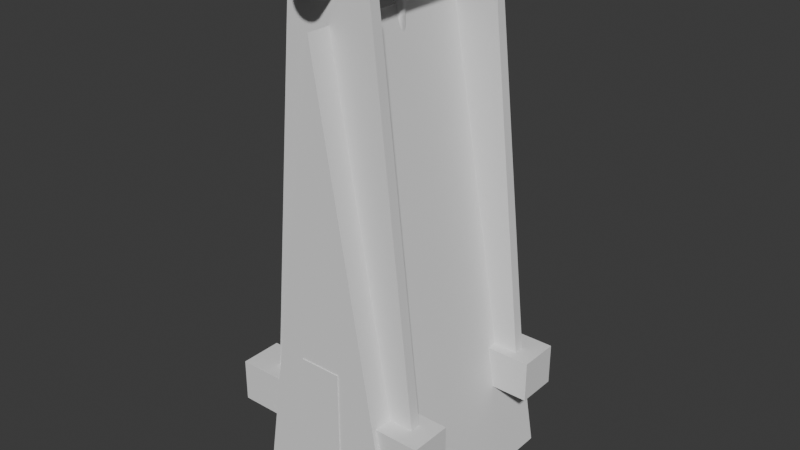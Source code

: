 # Source: jig.blend  (saved by Blender 5.1.30; exported with 4.5.12 LTS)
import bpy
from mathutils import Matrix  # noqa: F401  (used for matrix-valued properties, if any)

bpy.ops.wm.read_factory_settings(use_empty=True)
scene = bpy.context.scene
scene.name = 'Scene'

# ---- collections
col_collection = bpy.data.collections.new('Collection'); scene.collection.children.link(col_collection)

# ---- world
world_world = bpy.data.worlds.new('World'); scene.world = world_world
world_world.use_nodes = True; world_world.node_tree.nodes.clear()
_N = world_world.node_tree.nodes; _L = world_world.node_tree.links
n0 = _N.new('ShaderNodeOutputWorld'); n0.name = 'World Output'; n0.location = (200, 100)
n1 = _N.new('ShaderNodeBackground'); n1.name = 'Background'; n1.location = (-200, 100)
n1.inputs[0].default_value = (0.05088, 0.05088, 0.05088, 1.0)
_L.new(n1.outputs[0], n0.inputs[0])
n0.is_active_output = True
world_world.color = (0.05088, 0.05088, 0.05088)
world_world.sun_shadow_jitter_overblur = 0.0

# ---- meshes
me_cylinder = bpy.data.meshes.new('Cylinder')
me_cylinder.from_pydata([(7.451e-09, 1.0, -2.0), (7.451e-09, 1.0, 2.384e-07), (0.1951, 0.9808, -2.0), (0.1951, 0.9808, 2.384e-07), (0.3827, 0.9239, -2.0), (0.3827, 0.9239, 2.384e-07), (0.5556, 0.8315, -2.0), (0.5556, 0.8315, 2.384e-07), (0.7071, 0.7071, -2.0), (0.7071, 0.7071, 2.384e-07), (0.8315, 0.5556, -2.0), (0.8315, 0.5556, 2.384e-07), (0.9239, 0.3827, -2.0), (0.9239, 0.3827, 2.384e-07), (0.9808, 0.1951, -2.0), (0.9808, 0.1951, 2.384e-07), (1.0, -1.788e-07, -2.0), (1.0, -1.788e-07, 2.384e-07), (0.9808, -0.1951, -2.0), (0.9808, -0.1951, 2.384e-07), (0.9239, -0.3827, -2.0), (0.9239, -0.3827, 2.384e-07), (0.8315, -0.5556, -2.0), (0.8315, -0.5556, 2.384e-07), (0.7071, -0.7071, -2.0), (0.7071, -0.7071, 2.384e-07), (0.5556, -0.8315, -2.0), (0.5556, -0.8315, 2.384e-07), (0.3827, -0.9239, -2.0), (0.3827, -0.9239, 2.384e-07), (0.1951, -0.9808, -2.0), (0.1951, -0.9808, 2.384e-07), (7.451e-09, -1.0, -2.0), (7.451e-09, -1.0, 2.384e-07), (-0.1951, -0.9808, -2.0), (-0.1951, -0.9808, 2.384e-07), (-0.3827, -0.9239, -2.0), (-0.3827, -0.9239, 2.384e-07), (-0.5556, -0.8315, -2.0), (-0.5556, -0.8315, 2.384e-07), (-0.7071, -0.7071, -2.0), (-0.7071, -0.7071, 2.384e-07), (-0.8315, -0.5556, -2.0), (-0.8315, -0.5556, 2.384e-07), (-0.9239, -0.3827, -2.0), (-0.9239, -0.3827, 2.384e-07), (-0.9808, -0.1951, -2.0), (-0.9808, -0.1951, 2.384e-07), (-1.0, -1.788e-07, -2.0), (-1.0, -1.788e-07, 2.384e-07), (-0.9808, 0.1951, -2.0), (-0.9808, 0.1951, 2.384e-07), (-0.9239, 0.3827, -2.0), (-0.9239, 0.3827, 2.384e-07), (-0.8315, 0.5556, -2.0), (-0.8315, 0.5556, 2.384e-07), (-0.7071, 0.7071, -2.0), (-0.7071, 0.7071, 2.384e-07), (-0.5556, 0.8315, -2.0), (-0.5556, 0.8315, 2.384e-07), (-0.3827, 0.9239, -2.0), (-0.3827, 0.9239, 2.384e-07), (-0.1951, 0.9808, -2.0), (-0.1951, 0.9808, 2.384e-07)], [], [(0, 1, 3, 2), (2, 3, 5, 4), (4, 5, 7, 6), (6, 7, 9, 8), (8, 9, 11, 10), (10, 11, 13, 12), (12, 13, 15, 14), (14, 15, 17, 16), (16, 17, 19, 18), (18, 19, 21, 20), (20, 21, 23, 22), (22, 23, 25, 24), (24, 25, 27, 26), (26, 27, 29, 28), (28, 29, 31, 30), (30, 31, 33, 32), (32, 33, 35, 34), (34, 35, 37, 36), (36, 37, 39, 38), (38, 39, 41, 40), (40, 41, 43, 42), (42, 43, 45, 44), (44, 45, 47, 46), (46, 47, 49, 48), (48, 49, 51, 50), (50, 51, 53, 52), (52, 53, 55, 54), (54, 55, 57, 56), (56, 57, 59, 58), (58, 59, 61, 60), (3, 1, 63, 61, 59, 57, 55, 53, 51, 49, 47, 45, 43, 41, 39, 37, 35, 33, 31, 29, 27, 25, 23, 21, 19, 17, 15, 13, 11, 9, 7, 5), (60, 61, 63, 62), (62, 63, 1, 0), (0, 2, 4, 6, 8, 10, 12, 14, 16, 18, 20, 22, 24, 26, 28, 30, 32, 34, 36, 38, 40, 42, 44, 46, 48, 50, 52, 54, 56, 58, 60, 62)])
_uv = me_cylinder.uv_layers.new(name='UVMap')
_uv.uv.foreach_set('vector', [1.0, 0.5, 1.0, 1.0, 0.9688, 1.0, 0.9688, 0.5, 0.9688, 0.5, 0.9688, 1.0, 0.9375, 1.0, 0.9375, 0.5, 0.9375, 0.5, 0.9375, 1.0, 0.9062, 1.0, 0.9062, 0.5, 0.9062, 0.5, 0.9062, 1.0, 0.875, 1.0, 0.875, 0.5, 0.875, 0.5, 0.875, 1.0, 0.8438, 1.0, 0.8438, 0.5, 0.8438, 0.5, 0.8438, 1.0, 0.8125, 1.0, 0.8125, 0.5, 0.8125, 0.5, 0.8125, 1.0, 0.7812, 1.0, 0.7812, 0.5, 0.7812, 0.5, 0.7812, 1.0, 0.75, 1.0, 0.75, 0.5, 0.75, 0.5, 0.75, 1.0, 0.7188, 1.0, 0.7188, 0.5, 0.7188, 0.5, 0.7188, 1.0, 0.6875, 1.0, 0.6875, 0.5, 0.6875, 0.5, 0.6875, 1.0, 0.6562, 1.0, 0.6562, 0.5, 0.6562, 0.5, 0.6562, 1.0, 0.625, 1.0, 0.625, 0.5, 0.625, 0.5, 0.625, 1.0, 0.5938, 1.0, 0.5938, 0.5, 0.5938, 0.5, 0.5938, 1.0, 0.5625, 1.0, 0.5625, 0.5, 0.5625, 0.5, 0.5625, 1.0, 0.5312, 1.0, 0.5312, 0.5, 0.5312, 0.5, 0.5312, 1.0, 0.5, 1.0, 0.5, 0.5, 0.5, 0.5, 0.5, 1.0, 0.4688, 1.0, 0.4688, 0.5, 0.4688, 0.5, 0.4688, 1.0, 0.4375, 1.0, 0.4375, 0.5, 0.4375, 0.5, 0.4375, 1.0, 0.4062, 1.0, 0.4062, 0.5, 0.4062, 0.5, 0.4062, 1.0, 0.375, 1.0, 0.375, 0.5, 0.375, 0.5, 0.375, 1.0, 0.3438, 1.0, 0.3438, 0.5, 0.3438, 0.5, 0.3438, 1.0, 0.3125, 1.0, 0.3125, 0.5, 0.3125, 0.5, 0.3125, 1.0, 0.2812, 1.0, 0.2812, 0.5, 0.2812, 0.5, 0.2812, 1.0, 0.25, 1.0, 0.25, 0.5, 0.25, 0.5, 0.25, 1.0, 0.2188, 1.0, 0.2188, 0.5, 0.2188, 0.5, 0.2188, 1.0, 0.1875, 1.0, 0.1875, 0.5, 0.1875, 0.5, 0.1875, 1.0, 0.1562, 1.0, 0.1562, 0.5, 0.1562, 0.5, 0.1562, 1.0, 0.125, 1.0, 0.125, 0.5, 0.125, 0.5, 0.125, 1.0, 0.09375, 1.0, 0.09375, 0.5, 0.09375, 0.5, 0.09375, 1.0, 0.0625, 1.0, 0.0625, 0.5, 0.2968, 0.4854, 0.25, 0.49, 0.2032, 0.4854, 0.1582, 0.4717, 0.1167, 0.4496, 0.08029, 0.4197, 0.05045, 0.3833, 0.02827, 0.3418, 0.01461, 0.2968, 0.01, 0.25, 0.01461, 0.2032, 0.02827, 0.1582, 0.05045, 0.1167, 0.08029, 0.08029, 0.1167, 0.05045, 0.1582, 0.02827, 0.2032, 0.01461, 0.25, 0.01, 0.2968, 0.01461, 0.3418, 0.02827, 0.3833, 0.05045, 0.4197, 0.08029, 0.4496, 0.1167, 0.4717, 0.1582, 0.4854, 0.2032, 0.49, 0.25, 0.4854, 0.2968, 0.4717, 0.3418, 0.4496, 0.3833, 0.4197, 0.4197, 0.3833, 0.4496, 0.3418, 0.4717, 0.0625, 0.5, 0.0625, 1.0, 0.03125, 1.0, 0.03125, 0.5, 0.03125, 0.5, 0.03125, 1.0, 0.0, 1.0, 0.0, 0.5, 0.75, 0.49, 0.7968, 0.4854, 0.8418, 0.4717, 0.8833, 0.4496, 0.9197, 0.4197, 0.9496, 0.3833, 0.9717, 0.3418, 0.9854, 0.2968, 0.99, 0.25, 0.9854, 0.2032, 0.9717, 0.1582, 0.9496, 0.1167, 0.9197, 0.08029, 0.8833, 0.05045, 0.8418, 0.02827, 0.7968, 0.01461, 0.75, 0.01, 0.7032, 0.01461, 0.6582, 0.02827, 0.6167, 0.05045, 0.5803, 0.08029, 0.5504, 0.1167, 0.5283, 0.1582, 0.5146, 0.2032, 0.51, 0.25, 0.5146, 0.2968, 0.5283, 0.3418, 0.5504, 0.3833, 0.5803, 0.4197, 0.6167, 0.4496, 0.6582, 0.4717, 0.7032, 0.4854])
me_cylinder.update()
me_cylinder_001 = bpy.data.meshes.new('Cylinder.001')
me_cylinder_001.from_pydata([(7.451e-09, 1.0, -2.0), (7.451e-09, 1.0, 1.192e-07), (0.1951, 0.9808, -2.0), (0.1951, 0.9808, 1.192e-07), (0.3827, 0.9239, -2.0), (0.3827, 0.9239, 1.192e-07), (0.5556, 0.8315, -2.0), (0.5556, 0.8315, 1.192e-07), (0.7071, 0.7071, -2.0), (0.7071, 0.7071, 1.192e-07), (0.8315, 0.5556, -2.0), (0.8315, 0.5556, 1.192e-07), (0.9239, 0.3827, -2.0), (0.9239, 0.3827, 1.192e-07), (0.9808, 0.1951, -2.0), (0.9808, 0.1951, 1.192e-07), (1.0, 0.0, -2.0), (1.0, 0.0, 1.192e-07), (0.9808, -0.1951, -2.0), (0.9808, -0.1951, 1.192e-07), (0.9239, -0.3827, -2.0), (0.9239, -0.3827, 1.192e-07), (0.8315, -0.5556, -2.0), (0.8315, -0.5556, 1.192e-07), (0.7071, -0.7071, -2.0), (0.7071, -0.7071, 1.192e-07), (0.5556, -0.8315, -2.0), (0.5556, -0.8315, 1.192e-07), (0.3827, -0.9239, -2.0), (0.3827, -0.9239, 1.192e-07), (0.1951, -0.9808, -2.0), (0.1951, -0.9808, 1.192e-07), (7.451e-09, -1.0, -2.0), (7.451e-09, -1.0, 1.192e-07), (-0.1951, -0.9808, -2.0), (-0.1951, -0.9808, 1.192e-07), (-0.3827, -0.9239, -2.0), (-0.3827, -0.9239, 1.192e-07), (-0.5556, -0.8315, -2.0), (-0.5556, -0.8315, 1.192e-07), (-0.7071, -0.7071, -2.0), (-0.7071, -0.7071, 1.192e-07), (-0.8315, -0.5556, -2.0), (-0.8315, -0.5556, 1.192e-07), (-0.9239, -0.3827, -2.0), (-0.9239, -0.3827, 1.192e-07), (-0.9808, -0.1951, -2.0), (-0.9808, -0.1951, 1.192e-07), (-1.0, 0.0, -2.0), (-1.0, 0.0, 1.192e-07), (-0.9808, 0.1951, -2.0), (-0.9808, 0.1951, 1.192e-07), (-0.9239, 0.3827, -2.0), (-0.9239, 0.3827, 1.192e-07), (-0.8315, 0.5556, -2.0), (-0.8315, 0.5556, 1.192e-07), (-0.7071, 0.7071, -2.0), (-0.7071, 0.7071, 1.192e-07), (-0.5556, 0.8315, -2.0), (-0.5556, 0.8315, 1.192e-07), (-0.3827, 0.9239, -2.0), (-0.3827, 0.9239, 1.192e-07), (-0.1951, 0.9808, -2.0), (-0.1951, 0.9808, 1.192e-07)], [], [(0, 1, 3, 2), (2, 3, 5, 4), (4, 5, 7, 6), (6, 7, 9, 8), (8, 9, 11, 10), (10, 11, 13, 12), (12, 13, 15, 14), (14, 15, 17, 16), (16, 17, 19, 18), (18, 19, 21, 20), (20, 21, 23, 22), (22, 23, 25, 24), (24, 25, 27, 26), (26, 27, 29, 28), (28, 29, 31, 30), (30, 31, 33, 32), (32, 33, 35, 34), (34, 35, 37, 36), (36, 37, 39, 38), (38, 39, 41, 40), (40, 41, 43, 42), (42, 43, 45, 44), (44, 45, 47, 46), (46, 47, 49, 48), (48, 49, 51, 50), (50, 51, 53, 52), (52, 53, 55, 54), (54, 55, 57, 56), (56, 57, 59, 58), (58, 59, 61, 60), (3, 1, 63, 61, 59, 57, 55, 53, 51, 49, 47, 45, 43, 41, 39, 37, 35, 33, 31, 29, 27, 25, 23, 21, 19, 17, 15, 13, 11, 9, 7, 5), (60, 61, 63, 62), (62, 63, 1, 0), (0, 2, 4, 6, 8, 10, 12, 14, 16, 18, 20, 22, 24, 26, 28, 30, 32, 34, 36, 38, 40, 42, 44, 46, 48, 50, 52, 54, 56, 58, 60, 62)])
_uv = me_cylinder_001.uv_layers.new(name='UVMap')
_uv.uv.foreach_set('vector', [1.0, 0.5, 1.0, 1.0, 0.9688, 1.0, 0.9688, 0.5, 0.9688, 0.5, 0.9688, 1.0, 0.9375, 1.0, 0.9375, 0.5, 0.9375, 0.5, 0.9375, 1.0, 0.9062, 1.0, 0.9062, 0.5, 0.9062, 0.5, 0.9062, 1.0, 0.875, 1.0, 0.875, 0.5, 0.875, 0.5, 0.875, 1.0, 0.8438, 1.0, 0.8438, 0.5, 0.8438, 0.5, 0.8438, 1.0, 0.8125, 1.0, 0.8125, 0.5, 0.8125, 0.5, 0.8125, 1.0, 0.7812, 1.0, 0.7812, 0.5, 0.7812, 0.5, 0.7812, 1.0, 0.75, 1.0, 0.75, 0.5, 0.75, 0.5, 0.75, 1.0, 0.7188, 1.0, 0.7188, 0.5, 0.7188, 0.5, 0.7188, 1.0, 0.6875, 1.0, 0.6875, 0.5, 0.6875, 0.5, 0.6875, 1.0, 0.6562, 1.0, 0.6562, 0.5, 0.6562, 0.5, 0.6562, 1.0, 0.625, 1.0, 0.625, 0.5, 0.625, 0.5, 0.625, 1.0, 0.5938, 1.0, 0.5938, 0.5, 0.5938, 0.5, 0.5938, 1.0, 0.5625, 1.0, 0.5625, 0.5, 0.5625, 0.5, 0.5625, 1.0, 0.5312, 1.0, 0.5312, 0.5, 0.5312, 0.5, 0.5312, 1.0, 0.5, 1.0, 0.5, 0.5, 0.5, 0.5, 0.5, 1.0, 0.4688, 1.0, 0.4688, 0.5, 0.4688, 0.5, 0.4688, 1.0, 0.4375, 1.0, 0.4375, 0.5, 0.4375, 0.5, 0.4375, 1.0, 0.4062, 1.0, 0.4062, 0.5, 0.4062, 0.5, 0.4062, 1.0, 0.375, 1.0, 0.375, 0.5, 0.375, 0.5, 0.375, 1.0, 0.3438, 1.0, 0.3438, 0.5, 0.3438, 0.5, 0.3438, 1.0, 0.3125, 1.0, 0.3125, 0.5, 0.3125, 0.5, 0.3125, 1.0, 0.2812, 1.0, 0.2812, 0.5, 0.2812, 0.5, 0.2812, 1.0, 0.25, 1.0, 0.25, 0.5, 0.25, 0.5, 0.25, 1.0, 0.2188, 1.0, 0.2188, 0.5, 0.2188, 0.5, 0.2188, 1.0, 0.1875, 1.0, 0.1875, 0.5, 0.1875, 0.5, 0.1875, 1.0, 0.1562, 1.0, 0.1562, 0.5, 0.1562, 0.5, 0.1562, 1.0, 0.125, 1.0, 0.125, 0.5, 0.125, 0.5, 0.125, 1.0, 0.09375, 1.0, 0.09375, 0.5, 0.09375, 0.5, 0.09375, 1.0, 0.0625, 1.0, 0.0625, 0.5, 0.2968, 0.4854, 0.25, 0.49, 0.2032, 0.4854, 0.1582, 0.4717, 0.1167, 0.4496, 0.08029, 0.4197, 0.05045, 0.3833, 0.02827, 0.3418, 0.01461, 0.2968, 0.01, 0.25, 0.01461, 0.2032, 0.02827, 0.1582, 0.05045, 0.1167, 0.08029, 0.08029, 0.1167, 0.05045, 0.1582, 0.02827, 0.2032, 0.01461, 0.25, 0.01, 0.2968, 0.01461, 0.3418, 0.02827, 0.3833, 0.05045, 0.4197, 0.08029, 0.4496, 0.1167, 0.4717, 0.1582, 0.4854, 0.2032, 0.49, 0.25, 0.4854, 0.2968, 0.4717, 0.3418, 0.4496, 0.3833, 0.4197, 0.4197, 0.3833, 0.4496, 0.3418, 0.4717, 0.0625, 0.5, 0.0625, 1.0, 0.03125, 1.0, 0.03125, 0.5, 0.03125, 0.5, 0.03125, 1.0, 0.0, 1.0, 0.0, 0.5, 0.75, 0.49, 0.7968, 0.4854, 0.8418, 0.4717, 0.8833, 0.4496, 0.9197, 0.4197, 0.9496, 0.3833, 0.9717, 0.3418, 0.9854, 0.2968, 0.99, 0.25, 0.9854, 0.2032, 0.9717, 0.1582, 0.9496, 0.1167, 0.9197, 0.08029, 0.8833, 0.05045, 0.8418, 0.02827, 0.7968, 0.01461, 0.75, 0.01, 0.7032, 0.01461, 0.6582, 0.02827, 0.6167, 0.05045, 0.5803, 0.08029, 0.5504, 0.1167, 0.5283, 0.1582, 0.5146, 0.2032, 0.51, 0.25, 0.5146, 0.2968, 0.5283, 0.3418, 0.5504, 0.3833, 0.5803, 0.4197, 0.6167, 0.4496, 0.6582, 0.4717, 0.7032, 0.4854])
me_cylinder_001.update()
me_cube_001 = bpy.data.meshes.new('Cube.001')
me_cube_001.from_pydata([(-1.0, -1.0, -2.0), (-1.0, -1.0, 5.772), (-1.0, 1.0, -2.0), (-1.0, 1.0, 5.772), (1.0, -1.0, -2.0), (1.0, -1.0, 5.772), (1.0, 1.0, -2.0), (1.0, 1.0, 5.772)], [], [(0, 1, 3, 2), (2, 3, 7, 6), (6, 7, 5, 4), (4, 5, 1, 0), (2, 6, 4, 0), (7, 3, 1, 5)])
_uv = me_cube_001.uv_layers.new(name='UVMap')
_uv.uv.foreach_set('vector', [0.375, 0.0, 0.625, 0.0, 0.625, 0.25, 0.375, 0.25, 0.375, 0.25, 0.625, 0.25, 0.625, 0.5, 0.375, 0.5, 0.375, 0.5, 0.625, 0.5, 0.625, 0.75, 0.375, 0.75, 0.375, 0.75, 0.625, 0.75, 0.625, 1.0, 0.375, 1.0, 0.125, 0.5, 0.375, 0.5, 0.375, 0.75, 0.125, 0.75, 0.625, 0.5, 0.875, 0.5, 0.875, 0.75, 0.625, 0.75])
me_cube_001.update()
me_cube_005 = bpy.data.meshes.new('Cube.005')
me_cube_005.from_pydata([(-38.12, -2.519, -1.0), (-38.12, -6.201e-06, 31.42), (-38.12, 2.268, -1.0), (-38.12, 2.384e-07, 31.42), (15.56, -2.519, -1.0), (15.56, -6.439e-06, 31.42), (15.56, 2.268, -1.0), (15.56, -1.192e-07, 31.42)], [], [(0, 1, 3, 2), (2, 3, 7, 6), (6, 7, 5, 4), (4, 5, 1, 0), (2, 6, 4, 0), (7, 3, 1, 5)])
_uv = me_cube_005.uv_layers.new(name='UVMap')
_uv.uv.foreach_set('vector', [0.375, 0.0, 0.625, 0.0, 0.625, 0.25, 0.375, 0.25, 0.375, 0.25, 0.625, 0.25, 0.625, 0.5, 0.375, 0.5, 0.375, 0.5, 0.625, 0.5, 0.625, 0.75, 0.375, 0.75, 0.375, 0.75, 0.625, 0.75, 0.625, 1.0, 0.375, 1.0, 0.125, 0.5, 0.375, 0.5, 0.375, 0.75, 0.125, 0.75, 0.625, 0.5, 0.875, 0.5, 0.875, 0.75, 0.625, 0.75])
me_cube_005.update()
me_cube_006 = bpy.data.meshes.new('Cube.006')
me_cube_006.from_pydata([(-1.5, -2.394, -27.94), (-1.5, -1.071, -9.537e-07), (-1.5, 2.394, -27.94), (-1.5, 1.323, -9.537e-07), (1.0, -2.394, -27.94), (1.0, -1.071, -9.537e-07), (1.0, 2.394, -27.94), (1.0, 1.323, -9.537e-07)], [], [(0, 1, 3, 2), (2, 3, 7, 6), (6, 7, 5, 4), (4, 5, 1, 0), (2, 6, 4, 0), (7, 3, 1, 5)])
_uv = me_cube_006.uv_layers.new(name='UVMap')
_uv.uv.foreach_set('vector', [0.375, 0.0, 0.625, 0.0, 0.625, 0.25, 0.375, 0.25, 0.375, 0.25, 0.625, 0.25, 0.625, 0.5, 0.375, 0.5, 0.375, 0.5, 0.625, 0.5, 0.625, 0.75, 0.375, 0.75, 0.375, 0.75, 0.625, 0.75, 0.625, 1.0, 0.375, 1.0, 0.125, 0.5, 0.375, 0.5, 0.375, 0.75, 0.125, 0.75, 0.625, 0.5, 0.875, 0.5, 0.875, 0.75, 0.625, 0.75])
me_cube_006.update()
me_cylinder_003 = bpy.data.meshes.new('Cylinder.003')
me_cylinder_003.from_pydata([(0.09755, 1.99, -1.0), (0.09755, 1.99, 1.0), (0.2926, 1.971, -1.0), (0.2926, 1.971, 1.0), (0.4802, 1.914, -1.0), (0.4802, 1.914, 1.0), (0.6531, 1.822, -1.0), (0.6531, 1.822, 1.0), (0.8047, 1.698, -1.0), (0.8047, 1.698, 1.0), (0.929, 1.546, -1.0), (0.929, 1.546, 1.0), (1.021, 1.373, -1.0), (1.021, 1.373, 1.0), (1.078, 1.185, -1.0), (1.078, 1.185, 1.0), (1.098, 0.9904, -1.0), (1.098, 0.9904, 1.0), (1.078, 0.7953, -1.0), (1.078, 0.7953, 1.0), (1.021, 0.6077, -1.0), (1.021, 0.6077, 1.0), (0.929, 0.4348, -1.0), (0.929, 0.4348, 1.0), (0.8047, 0.2833, -1.0), (0.8047, 0.2833, 1.0), (0.6531, 0.1589, -1.0), (0.6531, 0.1589, 1.0), (0.4802, 0.06652, -1.0), (0.4802, 0.06652, 1.0), (0.2926, 0.009611, -1.0), (0.2926, 0.009611, 1.0), (0.09755, -0.009605, -1.0), (0.09755, -0.009605, 1.0), (-0.09755, 0.009611, -1.0), (-0.09755, 0.009611, 1.0), (-0.2851, 0.06652, -1.0), (-0.2851, 0.06652, 1.0), (-0.458, 0.1589, -1.0), (-0.458, 0.1589, 1.0), (-0.6096, 0.2833, -1.0), (-0.6096, 0.2833, 1.0), (-0.7339, 0.4348, -1.0), (-0.7339, 0.4348, 1.0), (-0.8263, 0.6077, -1.0), (-0.8263, 0.6077, 1.0), (-0.8832, 0.7953, -1.0), (-0.8832, 0.7953, 1.0), (-0.9025, 0.9904, -1.0), (-0.9025, 0.9904, 1.0), (-0.8832, 1.185, -1.0), (-0.8832, 1.185, 1.0), (-0.8263, 1.373, -1.0), (-0.8263, 1.373, 1.0), (-0.7339, 1.546, -1.0), (-0.7339, 1.546, 1.0), (-0.6096, 1.698, -1.0), (-0.6096, 1.698, 1.0), (-0.458, 1.822, -1.0), (-0.458, 1.822, 1.0), (-0.2851, 1.914, -1.0), (-0.2851, 1.914, 1.0), (-0.09755, 1.971, -1.0), (-0.09755, 1.971, 1.0)], [], [(0, 1, 3, 2), (2, 3, 5, 4), (4, 5, 7, 6), (6, 7, 9, 8), (8, 9, 11, 10), (10, 11, 13, 12), (12, 13, 15, 14), (14, 15, 17, 16), (16, 17, 19, 18), (18, 19, 21, 20), (20, 21, 23, 22), (22, 23, 25, 24), (24, 25, 27, 26), (26, 27, 29, 28), (28, 29, 31, 30), (30, 31, 33, 32), (32, 33, 35, 34), (34, 35, 37, 36), (36, 37, 39, 38), (38, 39, 41, 40), (40, 41, 43, 42), (42, 43, 45, 44), (44, 45, 47, 46), (46, 47, 49, 48), (48, 49, 51, 50), (50, 51, 53, 52), (52, 53, 55, 54), (54, 55, 57, 56), (56, 57, 59, 58), (58, 59, 61, 60), (3, 1, 63, 61, 59, 57, 55, 53, 51, 49, 47, 45, 43, 41, 39, 37, 35, 33, 31, 29, 27, 25, 23, 21, 19, 17, 15, 13, 11, 9, 7, 5), (60, 61, 63, 62), (62, 63, 1, 0), (0, 2, 4, 6, 8, 10, 12, 14, 16, 18, 20, 22, 24, 26, 28, 30, 32, 34, 36, 38, 40, 42, 44, 46, 48, 50, 52, 54, 56, 58, 60, 62)])
_uv = me_cylinder_003.uv_layers.new(name='UVMap')
_uv.uv.foreach_set('vector', [1.0, 0.5, 1.0, 1.0, 0.9688, 1.0, 0.9688, 0.5, 0.9688, 0.5, 0.9688, 1.0, 0.9375, 1.0, 0.9375, 0.5, 0.9375, 0.5, 0.9375, 1.0, 0.9062, 1.0, 0.9062, 0.5, 0.9062, 0.5, 0.9062, 1.0, 0.875, 1.0, 0.875, 0.5, 0.875, 0.5, 0.875, 1.0, 0.8438, 1.0, 0.8438, 0.5, 0.8438, 0.5, 0.8438, 1.0, 0.8125, 1.0, 0.8125, 0.5, 0.8125, 0.5, 0.8125, 1.0, 0.7812, 1.0, 0.7812, 0.5, 0.7812, 0.5, 0.7812, 1.0, 0.75, 1.0, 0.75, 0.5, 0.75, 0.5, 0.75, 1.0, 0.7188, 1.0, 0.7188, 0.5, 0.7188, 0.5, 0.7188, 1.0, 0.6875, 1.0, 0.6875, 0.5, 0.6875, 0.5, 0.6875, 1.0, 0.6562, 1.0, 0.6562, 0.5, 0.6562, 0.5, 0.6562, 1.0, 0.625, 1.0, 0.625, 0.5, 0.625, 0.5, 0.625, 1.0, 0.5938, 1.0, 0.5938, 0.5, 0.5938, 0.5, 0.5938, 1.0, 0.5625, 1.0, 0.5625, 0.5, 0.5625, 0.5, 0.5625, 1.0, 0.5312, 1.0, 0.5312, 0.5, 0.5312, 0.5, 0.5312, 1.0, 0.5, 1.0, 0.5, 0.5, 0.5, 0.5, 0.5, 1.0, 0.4688, 1.0, 0.4688, 0.5, 0.4688, 0.5, 0.4688, 1.0, 0.4375, 1.0, 0.4375, 0.5, 0.4375, 0.5, 0.4375, 1.0, 0.4062, 1.0, 0.4062, 0.5, 0.4062, 0.5, 0.4062, 1.0, 0.375, 1.0, 0.375, 0.5, 0.375, 0.5, 0.375, 1.0, 0.3438, 1.0, 0.3438, 0.5, 0.3438, 0.5, 0.3438, 1.0, 0.3125, 1.0, 0.3125, 0.5, 0.3125, 0.5, 0.3125, 1.0, 0.2812, 1.0, 0.2812, 0.5, 0.2812, 0.5, 0.2812, 1.0, 0.25, 1.0, 0.25, 0.5, 0.25, 0.5, 0.25, 1.0, 0.2188, 1.0, 0.2188, 0.5, 0.2188, 0.5, 0.2188, 1.0, 0.1875, 1.0, 0.1875, 0.5, 0.1875, 0.5, 0.1875, 1.0, 0.1562, 1.0, 0.1562, 0.5, 0.1562, 0.5, 0.1562, 1.0, 0.125, 1.0, 0.125, 0.5, 0.125, 0.5, 0.125, 1.0, 0.09375, 1.0, 0.09375, 0.5, 0.09375, 0.5, 0.09375, 1.0, 0.0625, 1.0, 0.0625, 0.5, 0.2968, 0.4854, 0.25, 0.49, 0.2032, 0.4854, 0.1582, 0.4717, 0.1167, 0.4496, 0.08029, 0.4197, 0.05045, 0.3833, 0.02827, 0.3418, 0.01461, 0.2968, 0.01, 0.25, 0.01461, 0.2032, 0.02827, 0.1582, 0.05045, 0.1167, 0.08029, 0.08029, 0.1167, 0.05045, 0.1582, 0.02827, 0.2032, 0.01461, 0.25, 0.01, 0.2968, 0.01461, 0.3418, 0.02827, 0.3833, 0.05045, 0.4197, 0.08029, 0.4496, 0.1167, 0.4717, 0.1582, 0.4854, 0.2032, 0.49, 0.25, 0.4854, 0.2968, 0.4717, 0.3418, 0.4496, 0.3833, 0.4197, 0.4197, 0.3833, 0.4496, 0.3418, 0.4717, 0.0625, 0.5, 0.0625, 1.0, 0.03125, 1.0, 0.03125, 0.5, 0.03125, 0.5, 0.03125, 1.0, 0.0, 1.0, 0.0, 0.5, 0.75, 0.49, 0.7968, 0.4854, 0.8418, 0.4717, 0.8833, 0.4496, 0.9197, 0.4197, 0.9496, 0.3833, 0.9717, 0.3418, 0.9854, 0.2968, 0.99, 0.25, 0.9854, 0.2032, 0.9717, 0.1582, 0.9496, 0.1167, 0.9197, 0.08029, 0.8833, 0.05045, 0.8418, 0.02827, 0.7968, 0.01461, 0.75, 0.01, 0.7032, 0.01461, 0.6582, 0.02827, 0.6167, 0.05045, 0.5803, 0.08029, 0.5504, 0.1167, 0.5283, 0.1582, 0.5146, 0.2032, 0.51, 0.25, 0.5146, 0.2968, 0.5283, 0.3418, 0.5504, 0.3833, 0.5803, 0.4197, 0.6167, 0.4496, 0.6582, 0.4717, 0.7032, 0.4854])
me_cylinder_003.update()
me_cube_011 = bpy.data.meshes.new('Cube.011')
me_cube_011.from_pydata([(-1.563, -2.394, -0.4732), (-1.563, -2.394, 1.756), (-1.563, 2.394, -0.4732), (-1.563, 2.394, 1.756), (1.563, -2.394, -0.4732), (1.563, -2.394, 1.756), (1.563, 2.394, -0.4732), (1.563, 2.394, 1.756)], [], [(0, 1, 3, 2), (2, 3, 7, 6), (6, 7, 5, 4), (4, 5, 1, 0), (2, 6, 4, 0), (7, 3, 1, 5)])
_uv = me_cube_011.uv_layers.new(name='UVMap')
_uv.uv.foreach_set('vector', [0.375, 0.0, 0.625, 0.0, 0.625, 0.25, 0.375, 0.25, 0.375, 0.25, 0.625, 0.25, 0.625, 0.5, 0.375, 0.5, 0.375, 0.5, 0.625, 0.5, 0.625, 0.75, 0.375, 0.75, 0.375, 0.75, 0.625, 0.75, 0.625, 1.0, 0.375, 1.0, 0.125, 0.5, 0.375, 0.5, 0.375, 0.75, 0.125, 0.75, 0.625, 0.5, 0.875, 0.5, 0.875, 0.75, 0.625, 0.75])
me_cube_011.update()
me_cube_012 = bpy.data.meshes.new('Cube.012')
me_cube_012.from_pydata([(-1.5, -2.394, -27.94), (-1.5, -1.071, -9.537e-07), (-1.5, 2.394, -27.94), (-1.5, 1.323, -9.537e-07), (1.0, -2.394, -27.94), (1.0, -1.071, -9.537e-07), (1.0, 2.394, -27.94), (1.0, 1.323, -9.537e-07)], [], [(0, 1, 3, 2), (2, 3, 7, 6), (6, 7, 5, 4), (4, 5, 1, 0), (2, 6, 4, 0), (7, 3, 1, 5)])
_uv = me_cube_012.uv_layers.new(name='UVMap')
_uv.uv.foreach_set('vector', [0.375, 0.0, 0.625, 0.0, 0.625, 0.25, 0.375, 0.25, 0.375, 0.25, 0.625, 0.25, 0.625, 0.5, 0.375, 0.5, 0.375, 0.5, 0.625, 0.5, 0.625, 0.75, 0.375, 0.75, 0.375, 0.75, 0.625, 0.75, 0.625, 1.0, 0.375, 1.0, 0.125, 0.5, 0.375, 0.5, 0.375, 0.75, 0.125, 0.75, 0.625, 0.5, 0.875, 0.5, 0.875, 0.75, 0.625, 0.75])
me_cube_012.update()
me_cube_007 = bpy.data.meshes.new('Cube.007')
me_cube_007.from_pydata([(-1.563, -2.394, 0.0), (-1.563, 0.1351, 1.54), (-1.563, 2.394, 0.0), (-1.563, 0.1351, 1.54), (1.563, -2.394, 0.0), (1.563, 0.1351, 1.54), (1.563, 2.394, 0.0), (1.563, 0.1351, 1.54)], [], [(0, 1, 3, 2), (2, 3, 7, 6), (6, 7, 5, 4), (4, 5, 1, 0), (2, 6, 4, 0), (7, 3, 1, 5)])
_uv = me_cube_007.uv_layers.new(name='UVMap')
_uv.uv.foreach_set('vector', [0.375, 0.0, 0.625, 0.0, 0.625, 0.25, 0.375, 0.25, 0.375, 0.25, 0.625, 0.25, 0.625, 0.5, 0.375, 0.5, 0.375, 0.5, 0.625, 0.5, 0.625, 0.75, 0.375, 0.75, 0.375, 0.75, 0.625, 0.75, 0.625, 1.0, 0.375, 1.0, 0.125, 0.5, 0.375, 0.5, 0.375, 0.75, 0.125, 0.75, 0.625, 0.5, 0.875, 0.5, 0.875, 0.75, 0.625, 0.75])
me_cube_007.update()
me_cube_008 = bpy.data.meshes.new('Cube.008')
me_cube_008.from_pydata([(-1.563, -2.394, 0.0), (-1.563, -2.394, 1.114), (-1.563, 2.394, 0.0), (-1.563, 2.394, 1.114), (1.563, -2.394, 0.0), (1.563, -2.394, 1.114), (1.563, 2.394, 0.0), (1.563, 2.394, 1.114)], [], [(0, 1, 3, 2), (2, 3, 7, 6), (6, 7, 5, 4), (4, 5, 1, 0), (2, 6, 4, 0), (7, 3, 1, 5)])
_uv = me_cube_008.uv_layers.new(name='UVMap')
_uv.uv.foreach_set('vector', [0.375, 0.0, 0.625, 0.0, 0.625, 0.25, 0.375, 0.25, 0.375, 0.25, 0.625, 0.25, 0.625, 0.5, 0.375, 0.5, 0.375, 0.5, 0.625, 0.5, 0.625, 0.75, 0.375, 0.75, 0.375, 0.75, 0.625, 0.75, 0.625, 1.0, 0.375, 1.0, 0.125, 0.5, 0.375, 0.5, 0.375, 0.75, 0.125, 0.75, 0.625, 0.5, 0.875, 0.5, 0.875, 0.75, 0.625, 0.75])
me_cube_008.update()
me_cube_009 = bpy.data.meshes.new('Cube.009')
me_cube_009.from_pydata([(-1.563, -2.394, 0.0), (-1.563, -2.394, 1.114), (-1.563, 2.394, 0.0), (-1.563, 2.394, 1.114), (1.563, -2.394, 0.0), (1.563, -2.394, 1.114), (1.563, 2.394, 0.0), (1.563, 2.394, 1.114)], [], [(0, 1, 3, 2), (2, 3, 7, 6), (6, 7, 5, 4), (4, 5, 1, 0), (2, 6, 4, 0), (7, 3, 1, 5)])
_uv = me_cube_009.uv_layers.new(name='UVMap')
_uv.uv.foreach_set('vector', [0.375, 0.0, 0.625, 0.0, 0.625, 0.25, 0.375, 0.25, 0.375, 0.25, 0.625, 0.25, 0.625, 0.5, 0.375, 0.5, 0.375, 0.5, 0.625, 0.5, 0.625, 0.75, 0.375, 0.75, 0.375, 0.75, 0.625, 0.75, 0.625, 1.0, 0.375, 1.0, 0.125, 0.5, 0.375, 0.5, 0.375, 0.75, 0.125, 0.75, 0.625, 0.5, 0.875, 0.5, 0.875, 0.75, 0.625, 0.75])
me_cube_009.update()

# ---- objects
ob_led_green = bpy.data.objects.new('led.green', me_cylinder)
ob_led_red = bpy.data.objects.new('led.red', me_cylinder_001)
ob_slide = bpy.data.objects.new('slide', me_cube_001)
ob_wall_punch = bpy.data.objects.new('wall.punch', me_cube_005)
ob_wall = bpy.data.objects.new('wall', me_cube_006)
ob_vial = bpy.data.objects.new('vial', me_cylinder_003)
ob_led_holder = bpy.data.objects.new('led.holder', me_cube_011)
ob_wall_001 = bpy.data.objects.new('wall.001', me_cube_012)
ob_led_holder_punch = bpy.data.objects.new('led.holder.punch', me_cube_007)
ob_stand_001 = bpy.data.objects.new('stand.001', me_cube_008)
ob_stand_002 = bpy.data.objects.new('stand.002', me_cube_009)

# ---- transforms, parenting, visibility, modifiers, constraints
ob_led_green.location = (-9.313e-09, 1.192e-05, 200.0)
ob_led_green.rotation_euler = (-0.01758, 0.0, 0.0)
ob_led_green.scale = (2.0, 2.0, 107.1)
ob_led_red.location = (-9.313e-09, 1.454e-05, 200.0)
ob_led_red.rotation_euler = (0.01758, -0.0, 0.0)
ob_led_red.scale = (2.0, 2.0, 108.4)
ob_slide.location = (0.0, 1.323e-05, 200.0)
ob_slide.scale = (15.0, 39.0, 0.5147)
ob_wall_punch.location = (0.0, 24.03, -34.84)
ob_wall_punch.rotation_euler = (0.0, 0.0, 1.571)
ob_wall_punch.scale = (2.0, 15.67, 7.0)
ob_wall.location = (2.102, 38.0, 202.0)
ob_wall.rotation_euler = (0.0, 0.0, 1.571)
ob_wall.scale = (2.0, 16.71, 7.0)
_m = ob_wall.modifiers.new('Boolean.004', 'BOOLEAN')
_m.object = ob_slide
_m = ob_wall.modifiers.new('Boolean', 'BOOLEAN')
_m.object = ob_wall_punch
_m = ob_wall.modifiers.new('Boolean.003', 'BOOLEAN')
_m.object = ob_vial
ob_vial.location = (0.0, 1.323e-05, 199.0)
ob_vial.rotation_euler = (1.571, -0.0, 0.0)
ob_vial.scale = (8.0, 8.0, 54.95)
ob_led_holder.location = (0.0, -2.628, 8.493)
ob_led_holder.scale = (6.4, 20.89, 17.95)
_m = ob_led_holder.modifiers.new('Boolean', 'BOOLEAN')
_m.object = ob_led_red
_m = ob_led_holder.modifiers.new('Boolean.001', 'BOOLEAN')
_m.object = ob_led_green
_m = ob_led_holder.modifiers.new('Boolean.002', 'BOOLEAN')
_m.object = ob_led_holder_punch
ob_wall_001.location = (2.102, -38.0, 202.0)
ob_wall_001.rotation_euler = (0.0, 0.0, 1.571)
ob_wall_001.scale = (2.0, 16.71, 7.0)
_m = ob_wall_001.modifiers.new('Boolean.004', 'BOOLEAN')
_m.object = ob_slide
_m = ob_wall_001.modifiers.new('Boolean', 'BOOLEAN')
_m.object = ob_wall_punch
_m = ob_wall_001.modifiers.new('Boolean.003', 'BOOLEAN')
_m.object = ob_vial
ob_led_holder_punch.location = (0.0, -2.628, 8.493)
ob_led_holder_punch.scale = (6.4, 20.89, 17.95)
ob_stand_001.location = (0.0, -40.0, 0.0)
ob_stand_001.rotation_euler = (0.0, 0.0, 1.571)
ob_stand_001.scale = (6.4, 20.89, 17.95)
_m = ob_stand_001.modifiers.new('Boolean', 'BOOLEAN')
_m.object = ob_led_red
_m = ob_stand_001.modifiers.new('Boolean.001', 'BOOLEAN')
_m.object = ob_led_green
ob_stand_002.location = (0.0, 40.0, 0.0)
ob_stand_002.rotation_euler = (0.0, 0.0, 1.571)
ob_stand_002.scale = (6.4, 20.89, 17.95)
_m = ob_stand_002.modifiers.new('Boolean', 'BOOLEAN')
_m.object = ob_led_red
_m = ob_stand_002.modifiers.new('Boolean.001', 'BOOLEAN')
_m.object = ob_led_green

# ---- collection membership
col_collection.objects.link(ob_led_green)
col_collection.objects.link(ob_led_red)
col_collection.objects.link(ob_slide)
col_collection.objects.link(ob_wall_punch)
col_collection.objects.link(ob_wall)
col_collection.objects.link(ob_vial)
col_collection.objects.link(ob_led_holder)
col_collection.objects.link(ob_wall_001)
col_collection.objects.link(ob_led_holder_punch)
col_collection.objects.link(ob_stand_001)
col_collection.objects.link(ob_stand_002)

# ---- scene / render settings (as saved in the file)
scene.frame_start = 1; scene.frame_end = 250; scene.frame_set(1)
scene.render.engine = 'BLENDER_EEVEE_NEXT'
scene.render.bake_bias = 0.0
scene.render.bake_samples = 0
scene.cycles.sampling_pattern = 'TABULATED_SOBOL'
scene.eevee.use_volume_custom_range = False
bpy.context.view_layer.update()

# ---- added for rendering (the .blend has no active camera and no usable light): camera, sun
cam_auto = bpy.data.cameras.new('AutoCamera')
cam_auto.lens = 50.0
cam_auto.sensor_width = 36.0
cam_auto.clip_end = 4818.31
ob_auto_camera = bpy.data.objects.new('AutoCamera', cam_auto)
scene.collection.objects.link(ob_auto_camera)
ob_auto_camera.location = (274.549, -329.352, 306.18)
ob_auto_camera.rotation_euler = (1.09748, -7.21219e-08, 0.694738)
scene.camera = ob_auto_camera
light_auto_sun = bpy.data.lights.new('AutoSun', 'SUN')
light_auto_sun.energy = 3.0
light_auto_sun.angle = 0.0523599
ob_auto_sun = bpy.data.objects.new('AutoSun', light_auto_sun)
scene.collection.objects.link(ob_auto_sun)
ob_auto_sun.rotation_euler = (0.872665, 0.174533, 0.523599)
bpy.context.view_layer.update()
